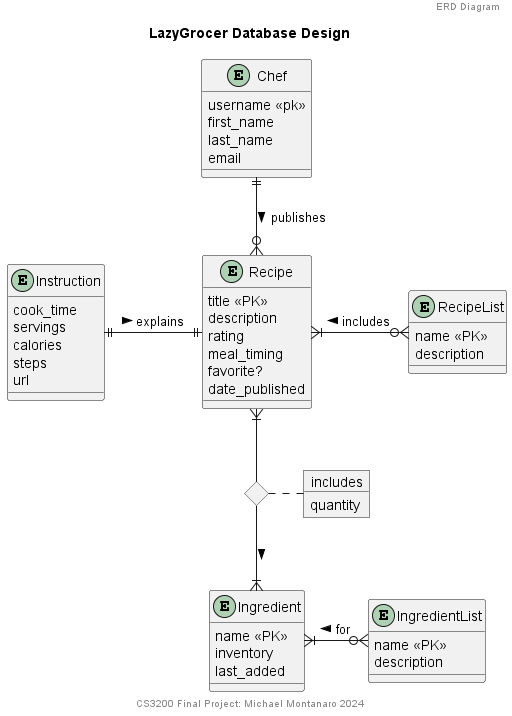

The diagram above was rendered by PlantUML. Its source (embedded in the PNG):
@startuml LazyGrozerERDdiagram

header ERD Diagram
title LazyGrocer Database Design
footer CS3200 Final Project: Michael Montanaro 2024

entity Recipe {
    title <<PK>> 
    description
    rating
    meal_timing
    favorite?
    date_published
}

entity RecipeList {
    name <<PK>>
    description
}

entity Instruction {
    cook_time
    servings
    calories
    steps
    url
}

entity Ingredient {
    name <<PK>>
    inventory
    last_added
}

entity IngredientList {
    name <<PK>>
    description
}

entity Chef {
    username <<pk>>
    first_name
    last_name
    email
}

object includes {
    quantity
}
diamond DIncludes

Recipe }|-- DIncludes
DIncludes --|{ Ingredient: >
DIncludes . includes
Recipe }|-o{ RecipeList: includes <
Ingredient }|-o{ IngredientList: for <
Chef ||--o{ Recipe: publishes >
Instruction ||-|| Recipe: explains >

@enduml